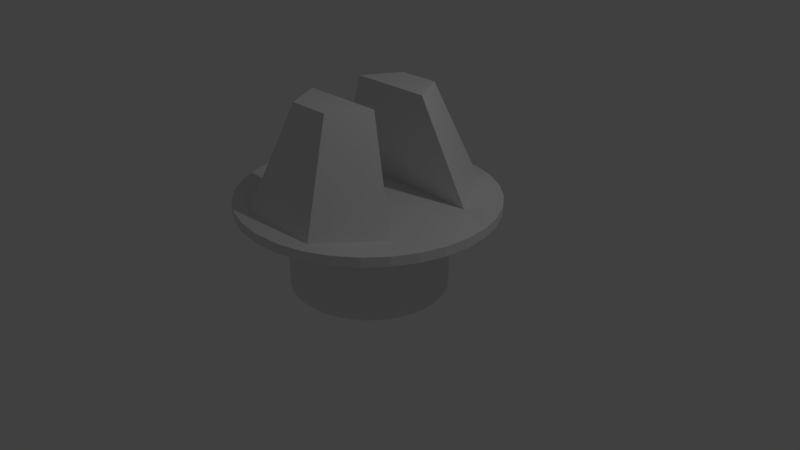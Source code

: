 # Source: FifthAxisJoint.blend  (saved by Blender 2.79.0; exported with 4.5.12 LTS)
import bpy
from mathutils import Matrix  # noqa: F401  (used for matrix-valued properties, if any)

bpy.ops.wm.read_factory_settings(use_empty=True)
scene = bpy.context.scene
scene.name = 'Scene'

# ---- collections
col_collection_1 = bpy.data.collections.new('Collection 1'); scene.collection.children.link(col_collection_1)

# ---- world
world_world = bpy.data.worlds.new('World'); scene.world = world_world
world_world.color = (0.05088, 0.05088, 0.05088)
world_world.use_sun_shadow = False
world_world.sun_shadow_jitter_overblur = 0.0
world_world.cycles.sampling_method = 'MANUAL'

# ---- cameras
cam_camera = bpy.data.cameras.new('Camera')
cam_camera.clip_end = 100.0
cam_camera.lens = 35.0
cam_camera.sensor_width = 32.0
cam_camera.sensor_height = 18.0
cam_camera.ortho_scale = 7.314
cam_camera.dof.focus_distance = 0.0
cam_camera.dof.aperture_fstop = 128.0

# ---- lights
light_lamp = bpy.data.lights.new('Lamp', 'POINT')
light_lamp.transmission_factor = 0.0
light_lamp.cutoff_distance = 30.0
light_lamp.energy = 100.0
light_lamp.shadow_buffer_clip_start = 1.001
light_lamp.shadow_soft_size = 0.1
light_lamp.shadow_maximum_resolution = 0.006
light_lamp.use_absolute_resolution = True

# ---- meshes
me_cylinder = bpy.data.meshes.new('Cylinder')
me_cylinder.from_pydata([(0.03161, -1.0, -1.0), (0.03161, -1.0, 1.0), (0.2267, -0.9808, -1.0), (0.2267, -0.9808, 1.0), (0.4143, -0.9239, -1.0), (0.4143, -0.9239, 1.0), (0.5872, -0.8315, -1.0), (0.5872, -0.8315, 1.0), (0.7387, -0.7071, -1.0), (0.7387, -0.7071, 1.0), (0.8631, -0.5556, -1.0), (0.8631, -0.5556, 1.0), (0.9555, -0.3827, -1.0), (0.9555, -0.3827, 1.0), (1.012, -0.1951, -1.0), (1.012, -0.1951, 1.0), (1.032, 0.0, -1.0), (1.032, 0.0, 1.0), (0.03161, 1.0, -1.0), (0.03161, 1.0, 1.0), (0.2267, 0.9808, -1.0), (0.2267, 0.9808, 1.0), (0.4143, 0.9239, -1.0), (0.4143, 0.9239, 1.0), (0.5872, 0.8315, -1.0), (0.5872, 0.8315, 1.0), (0.7387, 0.7071, -1.0), (0.7387, 0.7071, 1.0), (0.8631, 0.5556, -1.0), (0.8631, 0.5556, 1.0), (-0.03161, -1.0, -1.0), (-0.03161, -1.0, 1.0), (-0.2267, -0.9808, -1.0), (-0.2267, -0.9808, 1.0), (-0.4143, -0.9239, -1.0), (-0.4143, -0.9239, 1.0), (-0.5872, -0.8315, -1.0), (-0.5872, -0.8315, 1.0), (-0.7387, -0.7071, -1.0), (-0.7387, -0.7071, 1.0), (-0.8631, -0.5556, -1.0), (-0.8631, -0.5556, 1.0), (-0.9555, -0.3827, -1.0), (-0.9555, -0.3827, 1.0), (-1.012, -0.1951, -1.0), (-1.012, -0.1951, 1.0), (-1.032, 0.0, -1.0), (-1.032, 0.0, 1.0), (0.9555, 0.3827, -1.0), (0.9555, 0.3827, 1.0), (1.012, 0.1951, -1.0), (1.012, 0.1951, 1.0), (-0.2763, 0.8605, 6.075), (1.018e-08, 0.8605, 6.075), (-0.03161, 1.0, -1.0), (-0.03161, 1.0, 1.0), (-0.2267, 0.9808, -1.0), (-0.2267, 0.9808, 1.0), (-0.4143, 0.9239, -1.0), (-0.4143, 0.9239, 1.0), (-0.5872, 0.8315, -1.0), (-0.5872, 0.8315, 1.0), (-0.7387, 0.7071, -1.0), (-0.7387, 0.7071, 1.0), (0.03161, -1.657, 2.056), (0.3548, -1.625, 2.056), (0.6656, -1.531, 2.056), (0.952, -1.377, 2.056), (1.203, -1.171, 2.056), (1.409, -0.9204, 2.056), (1.562, -0.634, 2.056), (-0.03161, -1.657, 2.056), (-0.3548, -1.625, 2.056), (-0.6656, -1.531, 2.056), (-0.952, -1.377, 2.056), (-1.203, -1.171, 2.056), (-1.409, -0.9204, 2.056), (-1.562, -0.634, 2.056), (-1.656, -0.3232, 2.056), (-1.688, 0.0, 2.056), (1.656, -0.3232, 2.056), (1.688, 0.0, 2.056), (-0.8631, 0.5556, -1.0), (-0.8631, 0.5556, 1.0), (-0.9555, 0.3827, -1.0), (-0.9555, 0.3827, 1.0), (-0.5536, 0.3708, 6.075), (6.832e-08, 0.3708, 6.075), (-1.012, 0.1951, -1.0), (-1.012, 0.1951, 1.0), (0.03161, 1.657, 2.056), (0.3548, 1.625, 2.056), (0.6656, 1.531, 2.056), (0.952, 1.377, 2.056), (0.03161, -1.657, 2.056), (0.3548, -1.625, 2.056), (0.6656, -1.531, 2.056), (0.952, -1.377, 2.056), (1.203, -1.171, 2.056), (1.409, -0.9204, 2.056), (1.562, -0.634, 2.056), (-0.03161, -1.657, 2.056), (-0.3548, -1.625, 2.056), (-0.6656, -1.531, 2.056), (-0.952, -1.377, 2.056), (-1.203, -1.171, 2.056), (-1.409, -0.9204, 2.056), (-1.562, -0.634, 2.056), (-1.656, -0.3232, 2.056), (-1.688, 0.0, 2.056), (1.656, -0.3232, 2.056), (1.688, 0.0, 2.056), (1.203, 1.171, 2.056), (1.409, 0.9204, 2.056), (1.562, 0.634, 2.056), (0.0, 0.0, -1.0), (0.0, 0.0, 2.403), (0.0, -1.654, 2.403), (0.0, -1.394, 2.403), (-0.07093, -0.6021, 2.255), (0.0, -1.397, 2.403), (0.0, -1.654, 2.056), (0.0, -1.654, 2.056), (-0.03161, 1.657, 2.056), (0.0, -0.9969, 1.0), (0.0, -0.9969, -1.0), (-0.3548, 1.625, 2.056), (-0.5992, -1.394, 2.403), (-1.206, -0.6021, 2.255), (-0.5666, -1.394, 2.403), (-0.6656, 1.531, 2.056), (-0.952, 1.377, 2.056), (0.5536, 0.3708, 6.075), (-1.203, 1.171, 2.056), (0.2763, 0.8605, 6.075), (-1.409, 0.9204, 2.056), (-1.562, 0.634, 2.056), (-0.03161, -1.657, 2.403), (-0.3548, -1.625, 2.403), (-0.6656, -1.531, 2.403), (-0.952, -1.377, 2.403), (-1.203, -1.171, 2.403), (-1.409, -0.9204, 2.403), (-1.562, -0.634, 2.403), (-1.656, -0.3232, 2.403), (-1.688, 0.0, 2.403), (0.5992, -1.394, 2.403), (1.064, -0.6021, 2.255), (0.5666, -1.394, 2.403), (-1.656, 0.3232, 2.056), (1.656, 0.3232, 2.056), (0.03161, 1.657, 2.056), (0.3548, 1.625, 2.056), (0.6656, 1.531, 2.056), (0.03161, -1.657, 2.403), (0.3548, -1.625, 2.403), (0.6656, -1.531, 2.403), (0.952, -1.377, 2.403), (1.203, -1.171, 2.403), (1.409, -0.9204, 2.403), (1.562, -0.634, 2.403), (1.656, -0.3232, 2.403), (1.688, 0.0, 2.403), (0.2763, -0.8605, 6.075), (0.952, 1.377, 2.056), (0.5536, -0.3708, 6.075), (6.832e-08, -0.3708, 6.075), (-0.5536, -0.3708, 6.075), (1.203, 1.171, 2.056), (1.409, 0.9204, 2.056), (1.562, 0.634, 2.056), (-0.03161, 1.657, 2.056), (-0.3548, 1.625, 2.056), (-0.6656, 1.531, 2.056), (1.656, 0.3232, 2.403), (1.562, 0.634, 2.403), (1.409, 0.9204, 2.403), (-0.952, 1.377, 2.056), (-1.203, 1.171, 2.056), (-1.409, 0.9204, 2.056), (-1.562, 0.634, 2.056), (-1.656, 0.3232, 2.056), (1.656, 0.3232, 2.056), (1.018e-08, -0.8605, 6.075), (0.0, 1.654, 2.403), (0.0, 1.394, 2.403), (-0.07093, 0.6021, 2.255), (0.0, 1.397, 2.403), (0.0, 1.654, 2.056), (0.0, 1.654, 2.056), (0.0, 0.9969, 1.0), (0.0, 0.9969, -1.0), (-0.5992, 1.394, 2.403), (1.203, 1.171, 2.403), (-0.2763, -0.8605, 6.075), (-1.206, 0.6021, 2.255), (-0.5666, 1.394, 2.403), (-0.03161, 1.657, 2.403), (-0.3548, 1.625, 2.403), (-0.6656, 1.531, 2.403), (-0.952, 1.377, 2.403), (-1.203, 1.171, 2.403), (-1.409, 0.9204, 2.403), (-1.562, 0.634, 2.403), (-1.656, 0.3232, 2.403), (0.952, 1.377, 2.403), (0.5992, 1.394, 2.403), (1.064, 0.6021, 2.255), (0.5666, 1.394, 2.403), (0.03161, 1.657, 2.403), (0.3548, 1.625, 2.403), (0.6656, 1.531, 2.403)], [], [(12, 14, 15, 13), (113, 112, 168, 169), (125, 0, 1, 124), (0, 2, 3, 1), (2, 4, 5, 3), (4, 6, 7, 5), (130, 173, 172, 126), (8, 10, 11, 9), (14, 16, 17, 15), (50, 51, 17, 16), (172, 198, 197, 171), (191, 54, 55, 190), (187, 196, 185), (48, 49, 51, 50), (84, 88, 89, 85), (125, 124, 31, 30), (30, 31, 33, 32), (32, 33, 35, 34), (34, 35, 37, 36), (36, 37, 39, 38), (38, 39, 41, 40), (40, 41, 43, 42), (42, 43, 45, 44), (44, 45, 47, 46), (18, 19, 21, 20), (169, 168, 193, 176), (152, 151, 209, 210), (54, 56, 57, 55), (56, 58, 59, 57), (58, 60, 61, 59), (26, 27, 29, 28), (10, 12, 13, 11), (60, 62, 63, 61), (82, 84, 85, 83), (90, 189, 188, 151), (33, 31, 71, 72), (3, 65, 64, 1), (202, 203, 204, 145, 116, 186, 195), (7, 67, 66, 5), (43, 41, 76, 77), (131, 177, 173, 130), (114, 113, 169, 170), (35, 33, 72, 73), (51, 49, 114, 150), (29, 27, 112, 113), (70, 100, 99, 69), (45, 43, 77, 78), (150, 114, 170, 182), (63, 133, 131, 61), (85, 136, 135, 83), (37, 35, 73, 74), (11, 69, 68, 9), (5, 66, 65, 3), (22, 23, 25, 24), (47, 45, 78, 79), (79, 109, 181, 149), (15, 80, 70, 13), (39, 37, 74, 75), (61, 131, 130, 59), (80, 110, 100, 70), (17, 81, 80, 15), (47, 79, 149, 89), (9, 68, 67, 7), (17, 51, 150, 81), (41, 39, 75, 76), (13, 70, 69, 11), (77, 76, 106, 107), (78, 77, 107, 108), (177, 200, 199, 173), (79, 78, 108, 109), (92, 91, 152, 153), (178, 201, 200, 177), (69, 99, 98, 68), (55, 123, 189, 190), (81, 111, 110, 80), (120, 148, 118), (27, 25, 93, 112), (166, 167, 194, 183, 163, 165), (65, 95, 94, 64), (126, 172, 171, 123), (179, 202, 201, 178), (66, 96, 95, 65), (211, 206, 208, 207, 176, 193, 205), (16, 115, 191, 18, 20, 22, 24, 26, 28, 48, 50), (168, 164, 205, 193), (173, 199, 198, 172), (25, 23, 92, 93), (72, 71, 101, 102), (187, 208, 206, 211, 210, 209, 184), (149, 181, 180, 136), (73, 72, 102, 103), (59, 130, 126, 57), (23, 21, 91, 92), (74, 73, 103, 104), (156, 157, 158, 159, 147, 148, 146), (75, 74, 104, 105), (68, 98, 97, 67), (76, 75, 105, 106), (67, 97, 96, 66), (207, 132, 87, 186), (129, 118, 183, 194), (120, 118, 129), (99, 159, 158, 98), (139, 127, 129, 128, 142, 141, 140), (102, 101, 137, 138), (103, 102, 138, 139), (104, 103, 139, 140), (181, 204, 203, 180), (88, 46, 47, 89), (105, 104, 140, 141), (106, 105, 141, 142), (107, 106, 142, 143), (96, 156, 155, 95), (108, 107, 143, 144), (97, 157, 156, 96), (109, 108, 144, 145), (98, 158, 157, 97), (153, 152, 210, 211), (100, 160, 159, 99), (110, 161, 160, 100), (120, 117, 154, 155, 156, 146, 148), (120, 129, 127, 139, 138, 137, 117), (62, 82, 83, 63), (186, 87, 86, 195), (185, 53, 134, 208), (151, 188, 184, 209), (123, 171, 188, 189), (182, 170, 175, 174), (111, 182, 174, 162), (195, 86, 52, 196), (170, 169, 176, 175), (199, 200, 201, 202, 195, 196, 192), (180, 203, 202, 179), (112, 93, 164, 168), (20, 21, 23, 22), (176, 207, 186, 116, 162, 174, 175), (109, 145, 204, 181), (208, 134, 132, 207), (24, 25, 27, 26), (191, 190, 19, 18), (93, 92, 153, 164), (46, 88, 84, 82, 62, 60, 58, 56, 54, 191, 115), (87, 132, 134, 53, 52, 86), (91, 90, 151, 152), (136, 180, 179, 135), (49, 29, 113, 114), (164, 153, 211, 205), (19, 190, 189, 90), (128, 129, 194, 167), (148, 147, 165, 163), (147, 119, 166, 165), (119, 128, 167, 166), (118, 148, 163, 183), (142, 128, 119, 116, 145, 144, 143), (95, 155, 154, 94), (111, 162, 161, 110), (101, 121, 117, 137), (71, 122, 121, 101), (57, 126, 123, 55), (31, 124, 122, 71), (28, 29, 49, 48), (46, 115, 125, 30, 32, 34, 36, 38, 40, 42, 44), (83, 135, 133, 63), (6, 8, 9, 7), (187, 185, 208), (159, 160, 161, 162, 116, 119, 147), (94, 154, 117, 121), (64, 94, 121, 122), (21, 19, 90, 91), (1, 64, 122, 124), (16, 14, 12, 10, 8, 6, 4, 2, 0, 125, 115), (89, 149, 136, 85), (81, 150, 182, 111), (171, 197, 184, 188), (187, 184, 197, 198, 199, 192, 196), (133, 178, 177, 131), (135, 179, 178, 133), (196, 52, 53, 185)])
me_cylinder.use_remesh_preserve_volume = False
me_cylinder.use_remesh_preserve_attributes = False
me_cylinder.use_mirror_vertex_groups = False
me_cylinder.update()

# ---- objects
ob_cylinder = bpy.data.objects.new('Cylinder', me_cylinder)
ob_lamp = bpy.data.objects.new('Lamp', light_lamp)
ob_camera = bpy.data.objects.new('Camera', cam_camera)

# ---- transforms, parenting, visibility, modifiers, constraints
ob_cylinder.location = (0.0, 0.0, 0.0)
ob_cylinder.scale = (1.0, 1.0, 0.3568)
ob_cylinder.lineart.crease_threshold = 0.0
ob_lamp.location = (4.076, 1.005, 5.904)
ob_lamp.rotation_euler = (0.6503, 0.05522, 1.866)
ob_lamp.lock_rotations_4d = False
ob_lamp.empty_display_type = 'ARROWS'
ob_lamp.color = (0.0, 0.0, 0.0, 0.0)
ob_lamp.lineart.crease_threshold = 0.0
ob_camera.location = (7.481, -6.508, 5.344)
ob_camera.rotation_euler = (1.109, 0.0, 0.8149)
ob_camera.lock_rotations_4d = False
ob_camera.empty_display_type = 'ARROWS'
ob_camera.color = (0.0, 0.0, 0.0, 0.0)
ob_camera.display_type = 'WIRE'
ob_camera.lineart.crease_threshold = 0.0

# ---- collection membership
col_collection_1.objects.link(ob_cylinder)
col_collection_1.objects.link(ob_lamp)
col_collection_1.objects.link(ob_camera)

# ---- scene / render settings (as saved in the file)
scene.camera = ob_camera
scene.frame_start = 1; scene.frame_end = 250; scene.frame_set(1)
scene.render.engine = 'BLENDER_EEVEE_NEXT'
scene.render.resolution_percentage = 50
scene.render.dither_intensity = 0.0
scene.cycles.use_denoising = False
scene.cycles.samples = 128
scene.cycles.sampling_pattern = 'TABULATED_SOBOL'
scene.cycles.use_adaptive_sampling = False
scene.cycles.use_light_tree = False
scene.cycles.blur_glossy = 0.0
scene.cycles.sample_clamp_indirect = 0.0
scene.view_settings.view_transform = 'Standard'
bpy.context.view_layer.update()
